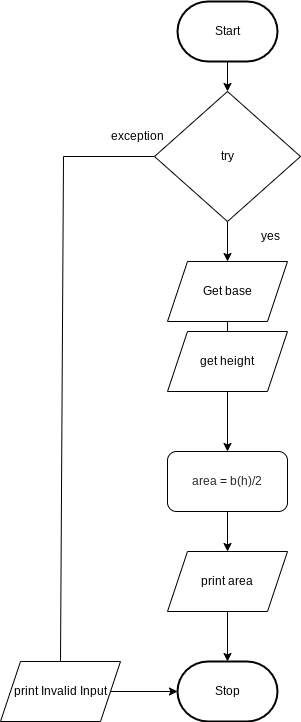

The diagram above was exported from draw.io. Its source (the exported page's mxGraphModel, read from the mxfile embedded in the PNG):
<mxGraphModel dx="754" dy="1817" grid="1" gridSize="10" guides="1" tooltips="1" connect="1" arrows="1" fold="1" page="1" pageScale="1" pageWidth="827" pageHeight="1169" math="0" shadow="0">
  <root>
    <mxCell id="0" />
    <mxCell id="1" parent="0" />
    <mxCell id="208" value="" style="edgeStyle=none;html=1;" parent="1" source="3" target="51" edge="1">
      <mxGeometry relative="1" as="geometry" />
    </mxCell>
    <mxCell id="3" value="Start" style="strokeWidth=2;html=1;shape=mxgraph.flowchart.terminator;whiteSpace=wrap;" parent="1" vertex="1">
      <mxGeometry x="364" y="-1110" width="100" height="60" as="geometry" />
    </mxCell>
    <mxCell id="10" value="Stop" style="strokeWidth=2;html=1;shape=mxgraph.flowchart.terminator;whiteSpace=wrap;rounded=1;" parent="1" vertex="1">
      <mxGeometry x="364" y="-450" width="100" height="60" as="geometry" />
    </mxCell>
    <mxCell id="215" style="edgeStyle=none;html=1;fontSize=12;entryX=0;entryY=0.5;entryDx=0;entryDy=0;entryPerimeter=0;rounded=0;startArrow=none;" parent="1" source="231" target="10" edge="1">
      <mxGeometry relative="1" as="geometry">
        <mxPoint x="167" y="-470" as="targetPoint" />
        <Array as="points" />
      </mxGeometry>
    </mxCell>
    <mxCell id="234" value="" style="edgeStyle=none;html=1;" parent="1" source="51" target="233" edge="1">
      <mxGeometry relative="1" as="geometry" />
    </mxCell>
    <mxCell id="51" value="try" style="rhombus;whiteSpace=wrap;html=1;" parent="1" vertex="1">
      <mxGeometry x="341" y="-1020" width="146" height="130" as="geometry" />
    </mxCell>
    <mxCell id="211" value="" style="edgeStyle=none;html=1;startArrow=none;" parent="1" source="212" target="10" edge="1">
      <mxGeometry relative="1" as="geometry" />
    </mxCell>
    <mxCell id="212" value="&lt;font style=&quot;font-size: 12px&quot;&gt;print area&lt;/font&gt;" style="shape=parallelogram;perimeter=parallelogramPerimeter;whiteSpace=wrap;html=1;fixedSize=1;fontSize=8;" parent="1" vertex="1">
      <mxGeometry x="354" y="-560" width="120" height="60" as="geometry" />
    </mxCell>
    <mxCell id="223" value="yes" style="text;html=1;strokeColor=none;fillColor=none;align=center;verticalAlign=middle;whiteSpace=wrap;rounded=0;fontSize=12;" parent="1" vertex="1">
      <mxGeometry x="427" y="-890" width="60" height="30" as="geometry" />
    </mxCell>
    <mxCell id="227" value="exception" style="text;html=1;strokeColor=none;fillColor=none;align=center;verticalAlign=middle;whiteSpace=wrap;rounded=0;fontSize=12;" parent="1" vertex="1">
      <mxGeometry x="294" y="-990" width="60" height="30" as="geometry" />
    </mxCell>
    <mxCell id="231" value="&lt;font style=&quot;font-size: 12px&quot;&gt;print Invalid Input&lt;/font&gt;" style="shape=parallelogram;perimeter=parallelogramPerimeter;whiteSpace=wrap;html=1;fixedSize=1;fontSize=8;" parent="1" vertex="1">
      <mxGeometry x="187" y="-450" width="120" height="60" as="geometry" />
    </mxCell>
    <mxCell id="232" value="" style="edgeStyle=none;html=1;fontSize=12;entryX=0.5;entryY=0;entryDx=0;entryDy=0;rounded=0;endArrow=none;" parent="1" source="51" target="231" edge="1">
      <mxGeometry relative="1" as="geometry">
        <mxPoint x="364" y="-520" as="targetPoint" />
        <Array as="points">
          <mxPoint x="250" y="-955" />
        </Array>
        <mxPoint x="341" y="-955" as="sourcePoint" />
      </mxGeometry>
    </mxCell>
    <mxCell id="237" value="" style="edgeStyle=none;html=1;" parent="1" source="233" target="236" edge="1">
      <mxGeometry relative="1" as="geometry" />
    </mxCell>
    <mxCell id="233" value="Get base" style="shape=parallelogram;perimeter=parallelogramPerimeter;whiteSpace=wrap;html=1;fixedSize=1;" parent="1" vertex="1">
      <mxGeometry x="354" y="-850" width="120" height="60" as="geometry" />
    </mxCell>
    <mxCell id="240" value="" style="edgeStyle=none;html=1;" parent="1" source="236" target="212" edge="1">
      <mxGeometry relative="1" as="geometry" />
    </mxCell>
    <mxCell id="236" value="&lt;span class=&quot;pl-s1&quot; style=&quot;box-sizing: border-box ; color: rgb(36 , 41 , 47) ; font-family: , , &amp;#34;sf mono&amp;#34; , &amp;#34;menlo&amp;#34; , &amp;#34;consolas&amp;#34; , &amp;#34;liberation mono&amp;#34; , monospace ; background-color: rgb(255 , 255 , 255)&quot;&gt;&lt;span class=&quot;pl-token&quot; style=&quot;box-sizing: border-box&quot;&gt;area&lt;/span&gt;&lt;/span&gt;&lt;span style=&quot;color: rgb(36 , 41 , 47) ; font-family: , , &amp;#34;sf mono&amp;#34; , &amp;#34;menlo&amp;#34; , &amp;#34;consolas&amp;#34; , &amp;#34;liberation mono&amp;#34; , monospace ; background-color: rgb(255 , 255 , 255)&quot;&gt;&amp;nbsp;&lt;/span&gt;&lt;span class=&quot;pl-c1&quot; style=&quot;box-sizing: border-box ; font-family: , , &amp;#34;sf mono&amp;#34; , &amp;#34;menlo&amp;#34; , &amp;#34;consolas&amp;#34; , &amp;#34;liberation mono&amp;#34; , monospace ; background-color: rgb(255 , 255 , 255)&quot;&gt;=&lt;/span&gt;&lt;span style=&quot;color: rgb(36 , 41 , 47) ; font-family: , , &amp;#34;sf mono&amp;#34; , &amp;#34;menlo&amp;#34; , &amp;#34;consolas&amp;#34; , &amp;#34;liberation mono&amp;#34; , monospace ; background-color: rgb(255 , 255 , 255)&quot;&gt;&amp;nbsp;b(h)/2&lt;/span&gt;" style="rounded=1;whiteSpace=wrap;html=1;" parent="1" vertex="1">
      <mxGeometry x="354" y="-660" width="120" height="60" as="geometry" />
    </mxCell>
    <mxCell id="242" value="get height" style="shape=parallelogram;perimeter=parallelogramPerimeter;whiteSpace=wrap;html=1;fixedSize=1;" vertex="1" parent="1">
      <mxGeometry x="354" y="-780" width="120" height="60" as="geometry" />
    </mxCell>
  </root>
</mxGraphModel>